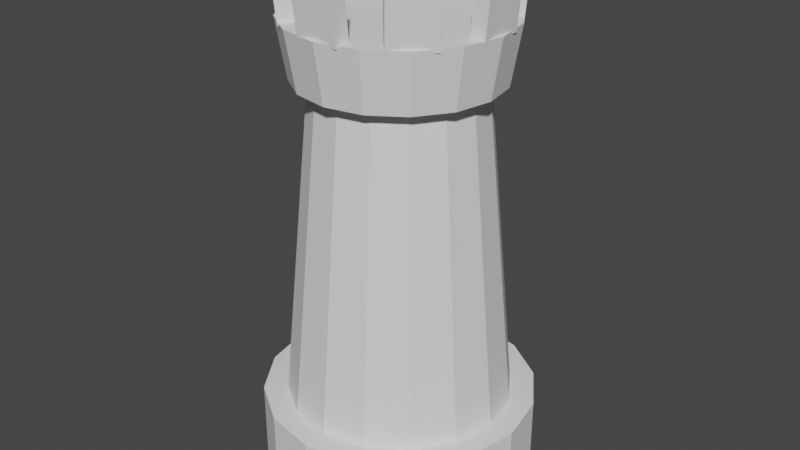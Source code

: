 # Source: simple_tower.blend  (saved by Blender 2.93.21; exported with 4.5.12 LTS)
import bpy
from mathutils import Matrix  # noqa: F401  (used for matrix-valued properties, if any)

bpy.ops.wm.read_factory_settings(use_empty=True)
scene = bpy.context.scene
scene.name = 'Scene'

# ---- collections
col_collection = bpy.data.collections.new('Collection'); scene.collection.children.link(col_collection)

# ---- world
world_world = bpy.data.worlds.new('World'); scene.world = world_world
world_world.use_nodes = True; world_world.node_tree.nodes.clear()
_N = world_world.node_tree.nodes; _L = world_world.node_tree.links
n0 = _N.new('ShaderNodeOutputWorld'); n0.name = 'World Output'; n0.location = (300, 300)
n1 = _N.new('ShaderNodeBackground'); n1.name = 'Background'; n1.location = (10, 300)
n1.inputs[0].default_value = (0.05088, 0.05088, 0.05088, 1.0)
_L.new(n1.outputs[0], n0.inputs[0])
n0.is_active_output = True
world_world.color = (0.05088, 0.05088, 0.05088)
world_world.use_sun_shadow = False
world_world.sun_shadow_jitter_overblur = 0.0

# ---- meshes
me_cylinder_002 = bpy.data.meshes.new('Cylinder.002')
me_cylinder_002.from_pydata([(-1.291e-08, 1.693, -1.0), (-1.291e-08, 1.693, 0.0), (0.6478, 1.564, -1.0), (0.6478, 1.564, 0.0), (1.197, 1.197, -1.0), (1.197, 1.197, 0.0), (1.564, 0.6478, -1.0), (1.564, 0.6478, 0.0), (1.693, -6.367e-08, -1.0), (1.693, -6.367e-08, 0.0), (1.564, -0.6478, -1.0), (1.564, -0.6478, 0.0), (1.197, -1.197, -1.0), (1.197, -1.197, 0.0), (0.6478, -1.564, -1.0), (0.6478, -1.564, 0.0), (-1.609e-07, -1.693, -1.0), (-1.609e-07, -1.693, 0.0), (-0.6478, -1.564, -1.0), (-0.6478, -1.564, 0.0), (-1.197, -1.197, -1.0), (-1.197, -1.197, 0.0), (-1.564, -0.6478, -1.0), (-1.564, -0.6478, 0.0), (-1.693, 3.051e-08, -1.0), (-1.693, 3.051e-08, 0.0), (-1.564, 0.6478, -1.0), (-1.564, 0.6478, 0.0), (-1.197, 1.197, -1.0), (-1.197, 1.197, 0.0), (-0.6478, 1.564, -1.0), (-0.6478, 1.564, 0.0)], [], [(0, 1, 3, 2), (2, 3, 5, 4), (4, 5, 7, 6), (6, 7, 9, 8), (8, 9, 11, 10), (10, 11, 13, 12), (12, 13, 15, 14), (14, 15, 17, 16), (16, 17, 19, 18), (18, 19, 21, 20), (20, 21, 23, 22), (22, 23, 25, 24), (24, 25, 27, 26), (26, 27, 29, 28), (3, 1, 31, 29, 27, 25, 23, 21, 19, 17, 15, 13, 11, 9, 7, 5), (28, 29, 31, 30), (30, 31, 1, 0), (0, 2, 4, 6, 8, 10, 12, 14, 16, 18, 20, 22, 24, 26, 28, 30)])
_uv = me_cylinder_002.uv_layers.new(name='UVMap')
_uv.uv.foreach_set('vector', [1.0, 0.5, 1.0, 1.0, 0.9375, 1.0, 0.9375, 0.5, 0.9375, 0.5, 0.9375, 1.0, 0.875, 1.0, 0.875, 0.5, 0.875, 0.5, 0.875, 1.0, 0.8125, 1.0, 0.8125, 0.5, 0.8125, 0.5, 0.8125, 1.0, 0.75, 1.0, 0.75, 0.5, 0.75, 0.5, 0.75, 1.0, 0.6875, 1.0, 0.6875, 0.5, 0.6875, 0.5, 0.6875, 1.0, 0.625, 1.0, 0.625, 0.5, 0.625, 0.5, 0.625, 1.0, 0.5625, 1.0, 0.5625, 0.5, 0.5625, 0.5, 0.5625, 1.0, 0.5, 1.0, 0.5, 0.5, 0.5, 0.5, 0.5, 1.0, 0.4375, 1.0, 0.4375, 0.5, 0.4375, 0.5, 0.4375, 1.0, 0.375, 1.0, 0.375, 0.5, 0.375, 0.5, 0.375, 1.0, 0.3125, 1.0, 0.3125, 0.5, 0.3125, 0.5, 0.3125, 1.0, 0.25, 1.0, 0.25, 0.5, 0.25, 0.5, 0.25, 1.0, 0.1875, 1.0, 0.1875, 0.5, 0.1875, 0.5, 0.1875, 1.0, 0.125, 1.0, 0.125, 0.5, 0.3418, 0.4717, 0.25, 0.49, 0.1582, 0.4717, 0.08029, 0.4197, 0.02827, 0.3418, 0.01, 0.25, 0.02827, 0.1582, 0.08029, 0.08029, 0.1582, 0.02827, 0.25, 0.01, 0.3418, 0.02827, 0.4197, 0.08029, 0.4717, 0.1582, 0.49, 0.25, 0.4717, 0.3418, 0.4197, 0.4197, 0.125, 0.5, 0.125, 1.0, 0.0625, 1.0, 0.0625, 0.5, 0.0625, 0.5, 0.0625, 1.0, 0.0, 1.0, 0.0, 0.5, 0.75, 0.49, 0.8418, 0.4717, 0.9197, 0.4197, 0.9717, 0.3418, 0.99, 0.25, 0.9717, 0.1582, 0.9197, 0.08029, 0.8418, 0.02827, 0.75, 0.01, 0.6582, 0.02827, 0.5803, 0.08029, 0.5283, 0.1582, 0.51, 0.25, 0.5283, 0.3418, 0.5803, 0.4197, 0.6582, 0.4717])
me_cylinder_002.use_remesh_fix_poles = True
me_cylinder_002.use_remesh_preserve_attributes = False
me_cylinder_002.update()
me_cylinder_003 = bpy.data.meshes.new('Cylinder.003')
me_cylinder_003.from_pydata([(-1.243e-08, 1.393, -1.0), (-1.209e-08, 1.01, 3.0), (0.5331, 1.287, -1.0), (0.3866, 0.9333, 3.0), (0.985, 0.985, -1.0), (0.7143, 0.7143, 3.0), (1.287, 0.5331, -1.0), (0.9333, 0.3866, 3.0), (1.393, -4.976e-08, -1.0), (1.01, -2.994e-08, 3.0), (1.287, -0.5331, -1.0), (0.9333, -0.3866, 3.0), (0.985, -0.985, -1.0), (0.7143, -0.7143, 3.0), (0.5331, -1.287, -1.0), (0.3866, -0.9333, 3.0), (-1.342e-07, -1.393, -1.0), (-1.004e-07, -1.01, 3.0), (-0.5331, -1.287, -1.0), (-0.3866, -0.9333, 3.0), (-0.985, -0.985, -1.0), (-0.7143, -0.7143, 3.0), (-1.287, -0.5331, -1.0), (-0.9333, -0.3866, 3.0), (-1.393, 2.775e-08, -1.0), (-1.01, 2.626e-08, 3.0), (-1.287, 0.5331, -1.0), (-0.9333, 0.3866, 3.0), (-0.985, 0.985, -1.0), (-0.7143, 0.7143, 3.0), (-0.5331, 1.287, -1.0), (-0.3866, 0.9333, 3.0)], [], [(0, 1, 3, 2), (2, 3, 5, 4), (4, 5, 7, 6), (6, 7, 9, 8), (8, 9, 11, 10), (10, 11, 13, 12), (12, 13, 15, 14), (14, 15, 17, 16), (16, 17, 19, 18), (18, 19, 21, 20), (20, 21, 23, 22), (22, 23, 25, 24), (24, 25, 27, 26), (26, 27, 29, 28), (3, 1, 31, 29, 27, 25, 23, 21, 19, 17, 15, 13, 11, 9, 7, 5), (28, 29, 31, 30), (30, 31, 1, 0), (0, 2, 4, 6, 8, 10, 12, 14, 16, 18, 20, 22, 24, 26, 28, 30)])
_uv = me_cylinder_003.uv_layers.new(name='UVMap')
_uv.uv.foreach_set('vector', [1.0, 0.5, 1.0, 1.0, 0.9375, 1.0, 0.9375, 0.5, 0.9375, 0.5, 0.9375, 1.0, 0.875, 1.0, 0.875, 0.5, 0.875, 0.5, 0.875, 1.0, 0.8125, 1.0, 0.8125, 0.5, 0.8125, 0.5, 0.8125, 1.0, 0.75, 1.0, 0.75, 0.5, 0.75, 0.5, 0.75, 1.0, 0.6875, 1.0, 0.6875, 0.5, 0.6875, 0.5, 0.6875, 1.0, 0.625, 1.0, 0.625, 0.5, 0.625, 0.5, 0.625, 1.0, 0.5625, 1.0, 0.5625, 0.5, 0.5625, 0.5, 0.5625, 1.0, 0.5, 1.0, 0.5, 0.5, 0.5, 0.5, 0.5, 1.0, 0.4375, 1.0, 0.4375, 0.5, 0.4375, 0.5, 0.4375, 1.0, 0.375, 1.0, 0.375, 0.5, 0.375, 0.5, 0.375, 1.0, 0.3125, 1.0, 0.3125, 0.5, 0.3125, 0.5, 0.3125, 1.0, 0.25, 1.0, 0.25, 0.5, 0.25, 0.5, 0.25, 1.0, 0.1875, 1.0, 0.1875, 0.5, 0.1875, 0.5, 0.1875, 1.0, 0.125, 1.0, 0.125, 0.5, 0.3418, 0.4717, 0.25, 0.49, 0.1582, 0.4717, 0.08029, 0.4197, 0.02827, 0.3418, 0.01, 0.25, 0.02827, 0.1582, 0.08029, 0.08029, 0.1582, 0.02827, 0.25, 0.01, 0.3418, 0.02827, 0.4197, 0.08029, 0.4717, 0.1582, 0.49, 0.25, 0.4717, 0.3418, 0.4197, 0.4197, 0.125, 0.5, 0.125, 1.0, 0.0625, 1.0, 0.0625, 0.5, 0.0625, 0.5, 0.0625, 1.0, 0.0, 1.0, 0.0, 0.5, 0.75, 0.49, 0.8418, 0.4717, 0.9197, 0.4197, 0.9717, 0.3418, 0.99, 0.25, 0.9717, 0.1582, 0.9197, 0.08029, 0.8418, 0.02827, 0.75, 0.01, 0.6582, 0.02827, 0.5803, 0.08029, 0.5283, 0.1582, 0.51, 0.25, 0.5283, 0.3418, 0.5803, 0.4197, 0.6582, 0.4717])
me_cylinder_003.use_remesh_fix_poles = True
me_cylinder_003.use_remesh_preserve_attributes = False
me_cylinder_003.update()
me_cylinder_004 = bpy.data.meshes.new('Cylinder.004')
me_cylinder_004.from_pydata([(-6.972e-09, 1.374, -1.0), (-9.458e-09, 1.508, -0.2855), (0.5259, 1.27, -1.0), (0.577, 1.393, -0.2855), (0.9718, 0.9718, -1.0), (1.066, 1.066, -0.2855), (1.27, 0.5259, -1.0), (1.393, 0.577, -0.2855), (1.374, -4.748e-08, -1.0), (1.508, -5.427e-08, -0.2855), (1.27, -0.5259, -1.0), (1.393, -0.577, -0.2855), (0.9718, -0.9718, -1.0), (1.066, -1.066, -0.2855), (0.5259, -1.27, -1.0), (0.577, -1.393, -0.2855), (-1.271e-07, -1.374, -1.0), (-1.413e-07, -1.508, -0.2855), (-0.5259, -1.27, -1.0), (-0.577, -1.393, -0.2855), (-0.9718, -0.9718, -1.0), (-1.066, -1.066, -0.2855), (-1.27, -0.5259, -1.0), (-1.393, -0.577, -0.2855), (-1.374, 2.898e-08, -1.0), (-1.508, 2.962e-08, -0.2855), (-1.27, 0.5259, -1.0), (-1.393, 0.577, -0.2855), (-0.9718, 0.9718, -1.0), (-1.066, 1.066, -0.2855), (-0.5259, 1.27, -1.0), (-0.577, 1.393, -0.2855)], [], [(0, 1, 3, 2), (2, 3, 5, 4), (4, 5, 7, 6), (6, 7, 9, 8), (8, 9, 11, 10), (10, 11, 13, 12), (12, 13, 15, 14), (14, 15, 17, 16), (16, 17, 19, 18), (18, 19, 21, 20), (20, 21, 23, 22), (22, 23, 25, 24), (24, 25, 27, 26), (26, 27, 29, 28), (3, 1, 31, 29, 27, 25, 23, 21, 19, 17, 15, 13, 11, 9, 7, 5), (28, 29, 31, 30), (30, 31, 1, 0), (0, 2, 4, 6, 8, 10, 12, 14, 16, 18, 20, 22, 24, 26, 28, 30)])
_uv = me_cylinder_004.uv_layers.new(name='UVMap')
_uv.uv.foreach_set('vector', [1.0, 0.5, 1.0, 1.0, 0.9375, 1.0, 0.9375, 0.5, 0.9375, 0.5, 0.9375, 1.0, 0.875, 1.0, 0.875, 0.5, 0.875, 0.5, 0.875, 1.0, 0.8125, 1.0, 0.8125, 0.5, 0.8125, 0.5, 0.8125, 1.0, 0.75, 1.0, 0.75, 0.5, 0.75, 0.5, 0.75, 1.0, 0.6875, 1.0, 0.6875, 0.5, 0.6875, 0.5, 0.6875, 1.0, 0.625, 1.0, 0.625, 0.5, 0.625, 0.5, 0.625, 1.0, 0.5625, 1.0, 0.5625, 0.5, 0.5625, 0.5, 0.5625, 1.0, 0.5, 1.0, 0.5, 0.5, 0.5, 0.5, 0.5, 1.0, 0.4375, 1.0, 0.4375, 0.5, 0.4375, 0.5, 0.4375, 1.0, 0.375, 1.0, 0.375, 0.5, 0.375, 0.5, 0.375, 1.0, 0.3125, 1.0, 0.3125, 0.5, 0.3125, 0.5, 0.3125, 1.0, 0.25, 1.0, 0.25, 0.5, 0.25, 0.5, 0.25, 1.0, 0.1875, 1.0, 0.1875, 0.5, 0.1875, 0.5, 0.1875, 1.0, 0.125, 1.0, 0.125, 0.5, 0.3418, 0.4717, 0.25, 0.49, 0.1582, 0.4717, 0.08029, 0.4197, 0.02827, 0.3418, 0.01, 0.25, 0.02827, 0.1582, 0.08029, 0.08029, 0.1582, 0.02827, 0.25, 0.01, 0.3418, 0.02827, 0.4197, 0.08029, 0.4717, 0.1582, 0.49, 0.25, 0.4717, 0.3418, 0.4197, 0.4197, 0.125, 0.5, 0.125, 1.0, 0.0625, 1.0, 0.0625, 0.5, 0.0625, 0.5, 0.0625, 1.0, 0.0, 1.0, 0.0, 0.5, 0.75, 0.49, 0.8418, 0.4717, 0.9197, 0.4197, 0.9717, 0.3418, 0.99, 0.25, 0.9717, 0.1582, 0.9197, 0.08029, 0.8418, 0.02827, 0.75, 0.01, 0.6582, 0.02827, 0.5803, 0.08029, 0.5283, 0.1582, 0.51, 0.25, 0.5283, 0.3418, 0.5803, 0.4197, 0.6582, 0.4717])
me_cylinder_004.use_remesh_fix_poles = True
me_cylinder_004.use_remesh_preserve_attributes = False
me_cylinder_004.update()
me_cube_001 = bpy.data.meshes.new('Cube.001')
me_cube_001.from_pydata([(1.104, -0.2442, -1.305), (1.164, -0.2442, -0.6425), (1.104, 0.2969, -1.305), (1.164, 0.2969, -0.6425), (1.29, -0.2442, -1.322), (1.349, -0.2442, -0.6591), (1.29, 0.2969, -1.322), (1.349, 0.2969, -0.6591)], [], [(0, 1, 3, 2), (2, 3, 7, 6), (6, 7, 5, 4), (4, 5, 1, 0), (2, 6, 4, 0), (7, 3, 1, 5)])
_uv = me_cube_001.uv_layers.new(name='UVMap')
_uv.uv.foreach_set('vector', [0.375, 0.0, 0.625, 0.0, 0.625, 0.25, 0.375, 0.25, 0.375, 0.25, 0.625, 0.25, 0.625, 0.5, 0.375, 0.5, 0.375, 0.5, 0.625, 0.5, 0.625, 0.75, 0.375, 0.75, 0.375, 0.75, 0.625, 0.75, 0.625, 1.0, 0.375, 1.0, 0.125, 0.5, 0.375, 0.5, 0.375, 0.75, 0.125, 0.75, 0.625, 0.5, 0.875, 0.5, 0.875, 0.75, 0.625, 0.75])
me_cube_001.use_remesh_fix_poles = True
me_cube_001.use_remesh_preserve_attributes = False
me_cube_001.update()
me_cube_002 = bpy.data.meshes.new('Cube.002')
me_cube_002.from_pydata([(1.104, -0.2442, -1.305), (1.164, -0.2442, -0.6425), (1.104, 0.2969, -1.305), (1.164, 0.2969, -0.6425), (1.29, -0.2442, -1.322), (1.349, -0.2442, -0.6591), (1.29, 0.2969, -1.322), (1.349, 0.2969, -0.6591)], [], [(0, 1, 3, 2), (2, 3, 7, 6), (6, 7, 5, 4), (4, 5, 1, 0), (2, 6, 4, 0), (7, 3, 1, 5)])
_uv = me_cube_002.uv_layers.new(name='UVMap')
_uv.uv.foreach_set('vector', [0.375, 0.0, 0.625, 0.0, 0.625, 0.25, 0.375, 0.25, 0.375, 0.25, 0.625, 0.25, 0.625, 0.5, 0.375, 0.5, 0.375, 0.5, 0.625, 0.5, 0.625, 0.75, 0.375, 0.75, 0.375, 0.75, 0.625, 0.75, 0.625, 1.0, 0.375, 1.0, 0.125, 0.5, 0.375, 0.5, 0.375, 0.75, 0.125, 0.75, 0.625, 0.5, 0.875, 0.5, 0.875, 0.75, 0.625, 0.75])
me_cube_002.use_remesh_fix_poles = True
me_cube_002.use_remesh_preserve_attributes = False
me_cube_002.update()
me_cube_003 = bpy.data.meshes.new('Cube.003')
me_cube_003.from_pydata([(1.104, -0.2442, -1.305), (1.164, -0.2442, -0.6425), (1.104, 0.2969, -1.305), (1.164, 0.2969, -0.6425), (1.29, -0.2442, -1.322), (1.349, -0.2442, -0.6591), (1.29, 0.2969, -1.322), (1.349, 0.2969, -0.6591)], [], [(0, 1, 3, 2), (2, 3, 7, 6), (6, 7, 5, 4), (4, 5, 1, 0), (2, 6, 4, 0), (7, 3, 1, 5)])
_uv = me_cube_003.uv_layers.new(name='UVMap')
_uv.uv.foreach_set('vector', [0.375, 0.0, 0.625, 0.0, 0.625, 0.25, 0.375, 0.25, 0.375, 0.25, 0.625, 0.25, 0.625, 0.5, 0.375, 0.5, 0.375, 0.5, 0.625, 0.5, 0.625, 0.75, 0.375, 0.75, 0.375, 0.75, 0.625, 0.75, 0.625, 1.0, 0.375, 1.0, 0.125, 0.5, 0.375, 0.5, 0.375, 0.75, 0.125, 0.75, 0.625, 0.5, 0.875, 0.5, 0.875, 0.75, 0.625, 0.75])
me_cube_003.use_remesh_fix_poles = True
me_cube_003.use_remesh_preserve_attributes = False
me_cube_003.update()
me_cube_004 = bpy.data.meshes.new('Cube.004')
me_cube_004.from_pydata([(1.104, -0.2442, -1.305), (1.164, -0.2442, -0.6425), (1.104, 0.2969, -1.305), (1.164, 0.2969, -0.6425), (1.29, -0.2442, -1.322), (1.349, -0.2442, -0.6591), (1.29, 0.2969, -1.322), (1.349, 0.2969, -0.6591)], [], [(0, 1, 3, 2), (2, 3, 7, 6), (6, 7, 5, 4), (4, 5, 1, 0), (2, 6, 4, 0), (7, 3, 1, 5)])
_uv = me_cube_004.uv_layers.new(name='UVMap')
_uv.uv.foreach_set('vector', [0.375, 0.0, 0.625, 0.0, 0.625, 0.25, 0.375, 0.25, 0.375, 0.25, 0.625, 0.25, 0.625, 0.5, 0.375, 0.5, 0.375, 0.5, 0.625, 0.5, 0.625, 0.75, 0.375, 0.75, 0.375, 0.75, 0.625, 0.75, 0.625, 1.0, 0.375, 1.0, 0.125, 0.5, 0.375, 0.5, 0.375, 0.75, 0.125, 0.75, 0.625, 0.5, 0.875, 0.5, 0.875, 0.75, 0.625, 0.75])
me_cube_004.use_remesh_fix_poles = True
me_cube_004.use_remesh_preserve_attributes = False
me_cube_004.update()
me_cube_005 = bpy.data.meshes.new('Cube.005')
me_cube_005.from_pydata([(1.104, -0.2442, -1.305), (1.164, -0.2442, -0.6425), (1.104, 0.2969, -1.305), (1.164, 0.2969, -0.6425), (1.29, -0.2442, -1.322), (1.349, -0.2442, -0.6591), (1.29, 0.2969, -1.322), (1.349, 0.2969, -0.6591)], [], [(0, 1, 3, 2), (2, 3, 7, 6), (6, 7, 5, 4), (4, 5, 1, 0), (2, 6, 4, 0), (7, 3, 1, 5)])
_uv = me_cube_005.uv_layers.new(name='UVMap')
_uv.uv.foreach_set('vector', [0.375, 0.0, 0.625, 0.0, 0.625, 0.25, 0.375, 0.25, 0.375, 0.25, 0.625, 0.25, 0.625, 0.5, 0.375, 0.5, 0.375, 0.5, 0.625, 0.5, 0.625, 0.75, 0.375, 0.75, 0.375, 0.75, 0.625, 0.75, 0.625, 1.0, 0.375, 1.0, 0.125, 0.5, 0.375, 0.5, 0.375, 0.75, 0.125, 0.75, 0.625, 0.5, 0.875, 0.5, 0.875, 0.75, 0.625, 0.75])
me_cube_005.use_remesh_fix_poles = True
me_cube_005.use_remesh_preserve_attributes = False
me_cube_005.update()
me_cube_006 = bpy.data.meshes.new('Cube.006')
me_cube_006.from_pydata([(1.104, -0.2442, -1.305), (1.164, -0.2442, -0.6425), (1.104, 0.2969, -1.305), (1.164, 0.2969, -0.6425), (1.29, -0.2442, -1.322), (1.349, -0.2442, -0.6591), (1.29, 0.2969, -1.322), (1.349, 0.2969, -0.6591)], [], [(0, 1, 3, 2), (2, 3, 7, 6), (6, 7, 5, 4), (4, 5, 1, 0), (2, 6, 4, 0), (7, 3, 1, 5)])
_uv = me_cube_006.uv_layers.new(name='UVMap')
_uv.uv.foreach_set('vector', [0.375, 0.0, 0.625, 0.0, 0.625, 0.25, 0.375, 0.25, 0.375, 0.25, 0.625, 0.25, 0.625, 0.5, 0.375, 0.5, 0.375, 0.5, 0.625, 0.5, 0.625, 0.75, 0.375, 0.75, 0.375, 0.75, 0.625, 0.75, 0.625, 1.0, 0.375, 1.0, 0.125, 0.5, 0.375, 0.5, 0.375, 0.75, 0.125, 0.75, 0.625, 0.5, 0.875, 0.5, 0.875, 0.75, 0.625, 0.75])
me_cube_006.use_remesh_fix_poles = True
me_cube_006.use_remesh_preserve_attributes = False
me_cube_006.update()
me_cube_007 = bpy.data.meshes.new('Cube.007')
me_cube_007.from_pydata([(1.104, -0.2442, -1.305), (1.164, -0.2442, -0.6425), (1.104, 0.2969, -1.305), (1.164, 0.2969, -0.6425), (1.29, -0.2442, -1.322), (1.349, -0.2442, -0.6591), (1.29, 0.2969, -1.322), (1.349, 0.2969, -0.6591)], [], [(0, 1, 3, 2), (2, 3, 7, 6), (6, 7, 5, 4), (4, 5, 1, 0), (2, 6, 4, 0), (7, 3, 1, 5)])
_uv = me_cube_007.uv_layers.new(name='UVMap')
_uv.uv.foreach_set('vector', [0.375, 0.0, 0.625, 0.0, 0.625, 0.25, 0.375, 0.25, 0.375, 0.25, 0.625, 0.25, 0.625, 0.5, 0.375, 0.5, 0.375, 0.5, 0.625, 0.5, 0.625, 0.75, 0.375, 0.75, 0.375, 0.75, 0.625, 0.75, 0.625, 1.0, 0.375, 1.0, 0.125, 0.5, 0.375, 0.5, 0.375, 0.75, 0.125, 0.75, 0.625, 0.5, 0.875, 0.5, 0.875, 0.75, 0.625, 0.75])
me_cube_007.use_remesh_fix_poles = True
me_cube_007.use_remesh_preserve_attributes = False
me_cube_007.update()
me_cube_008 = bpy.data.meshes.new('Cube.008')
me_cube_008.from_pydata([(1.104, -0.2442, -1.305), (1.164, -0.2442, -0.6425), (1.104, 0.2969, -1.305), (1.164, 0.2969, -0.6425), (1.29, -0.2442, -1.322), (1.349, -0.2442, -0.6591), (1.29, 0.2969, -1.322), (1.349, 0.2969, -0.6591)], [], [(0, 1, 3, 2), (2, 3, 7, 6), (6, 7, 5, 4), (4, 5, 1, 0), (2, 6, 4, 0), (7, 3, 1, 5)])
_uv = me_cube_008.uv_layers.new(name='UVMap')
_uv.uv.foreach_set('vector', [0.375, 0.0, 0.625, 0.0, 0.625, 0.25, 0.375, 0.25, 0.375, 0.25, 0.625, 0.25, 0.625, 0.5, 0.375, 0.5, 0.375, 0.5, 0.625, 0.5, 0.625, 0.75, 0.375, 0.75, 0.375, 0.75, 0.625, 0.75, 0.625, 1.0, 0.375, 1.0, 0.125, 0.5, 0.375, 0.5, 0.375, 0.75, 0.125, 0.75, 0.625, 0.5, 0.875, 0.5, 0.875, 0.75, 0.625, 0.75])
me_cube_008.use_remesh_fix_poles = True
me_cube_008.use_remesh_preserve_attributes = False
me_cube_008.update()

# ---- objects
ob_cylinder = bpy.data.objects.new('Cylinder', me_cylinder_002)
ob_cylinder_001 = bpy.data.objects.new('Cylinder.001', me_cylinder_003)
ob_cylinder_002 = bpy.data.objects.new('Cylinder.002', me_cylinder_004)
ob_cube = bpy.data.objects.new('Cube', me_cube_001)
ob_cube_001 = bpy.data.objects.new('Cube.001', me_cube_002)
ob_cube_002 = bpy.data.objects.new('Cube.002', me_cube_003)
ob_cube_003 = bpy.data.objects.new('Cube.003', me_cube_004)
ob_cube_004 = bpy.data.objects.new('Cube.004', me_cube_005)
ob_cube_005 = bpy.data.objects.new('Cube.005', me_cube_006)
ob_cube_006 = bpy.data.objects.new('Cube.006', me_cube_007)
ob_cube_007 = bpy.data.objects.new('Cube.007', me_cube_008)

# ---- transforms, parenting, visibility, modifiers, constraints
ob_cylinder.location = (0.0, 0.0, 1.0)
ob_cylinder_001.location = (0.0, 0.0, 2.0)
ob_cylinder_002.location = (0.0, 0.0, 6.0)
ob_cylinder_002.scale = (0.8864, 0.8864, 1.0)
ob_cube.location = (0.0, 0.0, 7.0)
ob_cube_001.location = (0.0, 0.0, 7.0)
ob_cube_001.rotation_euler = (0.0, -0.0, -0.8029)
ob_cube_002.location = (0.0, 0.0, 7.0)
ob_cube_002.rotation_euler = (0.0, -0.0, -1.589)
ob_cube_003.location = (0.0, 0.0, 7.0)
ob_cube_003.rotation_euler = (0.0, 0.0, -2.376)
ob_cube_004.location = (0.0, 0.0, 7.0)
ob_cube_004.rotation_euler = (0.0, -0.0, -3.161)
ob_cube_005.location = (0.0, 0.0, 7.0)
ob_cube_005.rotation_euler = (0.0, -0.0, -3.934)
ob_cube_006.location = (0.0, 0.0, 7.0)
ob_cube_006.rotation_euler = (0.0, -0.0, -4.73)
ob_cube_007.location = (0.0, 0.0, 7.0)
ob_cube_007.rotation_euler = (0.0, -0.0, -5.521)

# ---- collection membership
col_collection.objects.link(ob_cylinder)
col_collection.objects.link(ob_cylinder_001)
col_collection.objects.link(ob_cylinder_002)
col_collection.objects.link(ob_cube)
col_collection.objects.link(ob_cube_001)
col_collection.objects.link(ob_cube_002)
col_collection.objects.link(ob_cube_003)
col_collection.objects.link(ob_cube_004)
col_collection.objects.link(ob_cube_005)
col_collection.objects.link(ob_cube_006)
col_collection.objects.link(ob_cube_007)

# ---- scene / render settings (as saved in the file)
scene.frame_start = 1; scene.frame_end = 250; scene.frame_set(1)
scene.render.engine = 'BLENDER_EEVEE_NEXT'
scene.cycles.use_denoising = False
scene.cycles.samples = 128
scene.cycles.sampling_pattern = 'TABULATED_SOBOL'
scene.cycles.use_adaptive_sampling = False
scene.cycles.use_light_tree = False
scene.view_settings.view_transform = 'Filmic'
bpy.context.view_layer.update()

# ---- added for rendering (the .blend has no active camera and no usable light): camera, sun
cam_auto = bpy.data.cameras.new('AutoCamera')
cam_auto.lens = 50.0
cam_auto.sensor_width = 36.0
cam_auto.clip_end = 1000.0
ob_auto_camera = bpy.data.objects.new('AutoCamera', cam_auto)
scene.collection.objects.link(ob_auto_camera)
ob_auto_camera.location = (7.36377, -8.83652, 9.06979)
ob_auto_camera.rotation_euler = (1.09748, -7.21219e-08, 0.694738)
scene.camera = ob_auto_camera
light_auto_sun = bpy.data.lights.new('AutoSun', 'SUN')
light_auto_sun.energy = 3.0
light_auto_sun.angle = 0.0523599
ob_auto_sun = bpy.data.objects.new('AutoSun', light_auto_sun)
scene.collection.objects.link(ob_auto_sun)
ob_auto_sun.rotation_euler = (0.872665, 0.174533, 0.523599)
bpy.context.view_layer.update()

